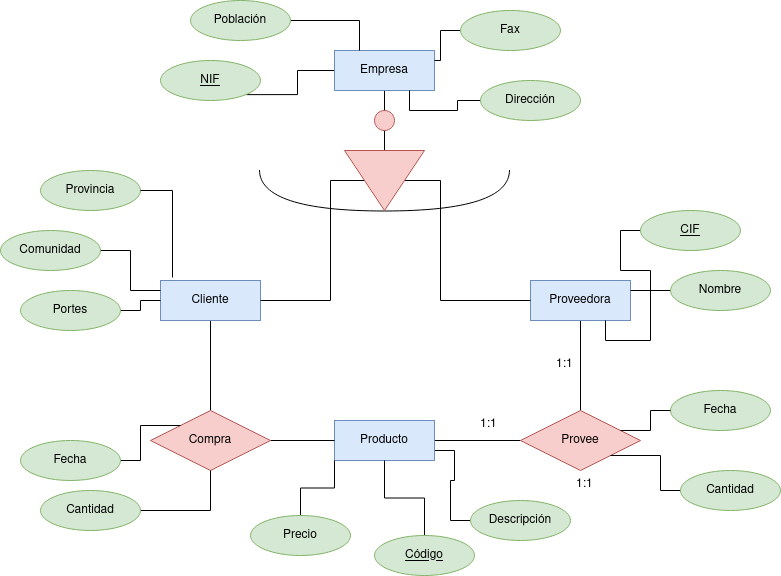

The diagram above was exported from draw.io. Its source (the exported page's mxGraphModel, read from the mxfile embedded in the PNG):
<mxGraphModel dx="1434" dy="795" grid="1" gridSize="10" guides="1" tooltips="1" connect="1" arrows="1" fold="1" page="1" pageScale="1" pageWidth="827" pageHeight="1169" math="0" shadow="0">
  <root>
    <mxCell id="0" />
    <mxCell id="1" parent="0" />
    <mxCell id="xLSXpgGuJaA00ICkk2Wj-74" style="edgeStyle=orthogonalEdgeStyle;rounded=0;orthogonalLoop=1;jettySize=auto;html=1;entryX=1;entryY=1;entryDx=0;entryDy=0;endArrow=none;endFill=0;" edge="1" parent="1" source="xLSXpgGuJaA00ICkk2Wj-1" target="xLSXpgGuJaA00ICkk2Wj-49">
      <mxGeometry relative="1" as="geometry" />
    </mxCell>
    <mxCell id="xLSXpgGuJaA00ICkk2Wj-78" style="edgeStyle=orthogonalEdgeStyle;rounded=0;orthogonalLoop=1;jettySize=auto;html=1;entryX=0;entryY=0.5;entryDx=0;entryDy=0;endArrow=none;endFill=0;" edge="1" parent="1" target="xLSXpgGuJaA00ICkk2Wj-76">
      <mxGeometry relative="1" as="geometry">
        <mxPoint x="419.5" y="181" as="sourcePoint" />
      </mxGeometry>
    </mxCell>
    <mxCell id="xLSXpgGuJaA00ICkk2Wj-83" style="edgeStyle=orthogonalEdgeStyle;rounded=0;orthogonalLoop=1;jettySize=auto;html=1;endArrow=none;endFill=0;" edge="1" parent="1" source="xLSXpgGuJaA00ICkk2Wj-1" target="xLSXpgGuJaA00ICkk2Wj-76">
      <mxGeometry relative="1" as="geometry" />
    </mxCell>
    <mxCell id="xLSXpgGuJaA00ICkk2Wj-1" value="Empresa" style="whiteSpace=wrap;html=1;align=center;fillColor=#dae8fc;strokeColor=#6c8ebf;" vertex="1" parent="1">
      <mxGeometry x="364" y="80" width="100" height="40" as="geometry" />
    </mxCell>
    <mxCell id="xLSXpgGuJaA00ICkk2Wj-35" style="edgeStyle=orthogonalEdgeStyle;rounded=0;orthogonalLoop=1;jettySize=auto;html=1;endArrow=none;endFill=0;" edge="1" parent="1" source="xLSXpgGuJaA00ICkk2Wj-2" target="xLSXpgGuJaA00ICkk2Wj-33">
      <mxGeometry relative="1" as="geometry" />
    </mxCell>
    <mxCell id="xLSXpgGuJaA00ICkk2Wj-2" value="Proveedora" style="whiteSpace=wrap;html=1;align=center;fillColor=#dae8fc;strokeColor=#6c8ebf;" vertex="1" parent="1">
      <mxGeometry x="560" y="310" width="100" height="40" as="geometry" />
    </mxCell>
    <mxCell id="xLSXpgGuJaA00ICkk2Wj-45" style="edgeStyle=orthogonalEdgeStyle;rounded=0;orthogonalLoop=1;jettySize=auto;html=1;endArrow=none;endFill=0;" edge="1" parent="1" source="xLSXpgGuJaA00ICkk2Wj-3" target="xLSXpgGuJaA00ICkk2Wj-44">
      <mxGeometry relative="1" as="geometry" />
    </mxCell>
    <mxCell id="xLSXpgGuJaA00ICkk2Wj-3" value="Cliente" style="whiteSpace=wrap;html=1;align=center;fillColor=#dae8fc;strokeColor=#6c8ebf;" vertex="1" parent="1">
      <mxGeometry x="190" y="310" width="100" height="40" as="geometry" />
    </mxCell>
    <mxCell id="xLSXpgGuJaA00ICkk2Wj-23" style="edgeStyle=orthogonalEdgeStyle;rounded=0;orthogonalLoop=1;jettySize=auto;html=1;entryX=0.25;entryY=0;entryDx=0;entryDy=0;endArrow=none;endFill=0;" edge="1" parent="1" source="xLSXpgGuJaA00ICkk2Wj-5" target="xLSXpgGuJaA00ICkk2Wj-1">
      <mxGeometry relative="1" as="geometry" />
    </mxCell>
    <mxCell id="xLSXpgGuJaA00ICkk2Wj-5" value="Población" style="ellipse;whiteSpace=wrap;html=1;align=center;fillColor=#d5e8d4;strokeColor=#82b366;" vertex="1" parent="1">
      <mxGeometry x="220" y="30" width="100" height="40" as="geometry" />
    </mxCell>
    <mxCell id="xLSXpgGuJaA00ICkk2Wj-75" style="edgeStyle=orthogonalEdgeStyle;rounded=0;orthogonalLoop=1;jettySize=auto;html=1;entryX=0.75;entryY=1;entryDx=0;entryDy=0;endArrow=none;endFill=0;" edge="1" parent="1" source="xLSXpgGuJaA00ICkk2Wj-6" target="xLSXpgGuJaA00ICkk2Wj-1">
      <mxGeometry relative="1" as="geometry" />
    </mxCell>
    <mxCell id="xLSXpgGuJaA00ICkk2Wj-6" value="Dirección" style="ellipse;whiteSpace=wrap;html=1;align=center;fillColor=#d5e8d4;strokeColor=#82b366;" vertex="1" parent="1">
      <mxGeometry x="510" y="110" width="100" height="40" as="geometry" />
    </mxCell>
    <mxCell id="xLSXpgGuJaA00ICkk2Wj-22" style="edgeStyle=orthogonalEdgeStyle;rounded=0;orthogonalLoop=1;jettySize=auto;html=1;entryX=1;entryY=0.25;entryDx=0;entryDy=0;endArrow=none;endFill=0;" edge="1" parent="1" source="xLSXpgGuJaA00ICkk2Wj-8" target="xLSXpgGuJaA00ICkk2Wj-1">
      <mxGeometry relative="1" as="geometry" />
    </mxCell>
    <mxCell id="xLSXpgGuJaA00ICkk2Wj-8" value="Fax" style="ellipse;whiteSpace=wrap;html=1;align=center;fillColor=#d5e8d4;strokeColor=#82b366;" vertex="1" parent="1">
      <mxGeometry x="490" y="40" width="100" height="40" as="geometry" />
    </mxCell>
    <mxCell id="xLSXpgGuJaA00ICkk2Wj-42" style="edgeStyle=orthogonalEdgeStyle;rounded=0;orthogonalLoop=1;jettySize=auto;html=1;entryX=0;entryY=0.5;entryDx=0;entryDy=0;endArrow=none;endFill=0;" edge="1" parent="1" source="xLSXpgGuJaA00ICkk2Wj-26" target="xLSXpgGuJaA00ICkk2Wj-3">
      <mxGeometry relative="1" as="geometry" />
    </mxCell>
    <mxCell id="xLSXpgGuJaA00ICkk2Wj-26" value="Portes" style="ellipse;whiteSpace=wrap;html=1;align=center;fillColor=#d5e8d4;strokeColor=#82b366;" vertex="1" parent="1">
      <mxGeometry x="50" y="320" width="100" height="40" as="geometry" />
    </mxCell>
    <mxCell id="xLSXpgGuJaA00ICkk2Wj-27" value="Provincia" style="ellipse;whiteSpace=wrap;html=1;align=center;fillColor=#d5e8d4;strokeColor=#82b366;" vertex="1" parent="1">
      <mxGeometry x="70" y="200" width="100" height="40" as="geometry" />
    </mxCell>
    <mxCell id="xLSXpgGuJaA00ICkk2Wj-54" style="edgeStyle=orthogonalEdgeStyle;rounded=0;orthogonalLoop=1;jettySize=auto;html=1;entryX=1;entryY=0.75;entryDx=0;entryDy=0;endArrow=none;endFill=0;" edge="1" parent="1" source="xLSXpgGuJaA00ICkk2Wj-28" target="xLSXpgGuJaA00ICkk2Wj-36">
      <mxGeometry relative="1" as="geometry" />
    </mxCell>
    <mxCell id="xLSXpgGuJaA00ICkk2Wj-28" value="Descripción" style="ellipse;whiteSpace=wrap;html=1;align=center;fillColor=#d5e8d4;strokeColor=#82b366;" vertex="1" parent="1">
      <mxGeometry x="500" y="530" width="100" height="40" as="geometry" />
    </mxCell>
    <mxCell id="xLSXpgGuJaA00ICkk2Wj-43" style="edgeStyle=orthogonalEdgeStyle;rounded=0;orthogonalLoop=1;jettySize=auto;html=1;entryX=0;entryY=0.25;entryDx=0;entryDy=0;endArrow=none;endFill=0;" edge="1" parent="1" source="xLSXpgGuJaA00ICkk2Wj-29" target="xLSXpgGuJaA00ICkk2Wj-3">
      <mxGeometry relative="1" as="geometry" />
    </mxCell>
    <mxCell id="xLSXpgGuJaA00ICkk2Wj-29" value="Comunidad" style="ellipse;whiteSpace=wrap;html=1;align=center;fillColor=#d5e8d4;strokeColor=#82b366;" vertex="1" parent="1">
      <mxGeometry x="30" y="260" width="100" height="40" as="geometry" />
    </mxCell>
    <mxCell id="xLSXpgGuJaA00ICkk2Wj-32" value="" style="shape=requiredInterface;html=1;verticalLabelPosition=bottom;sketch=0;rotation=90;" vertex="1" parent="1">
      <mxGeometry x="393.5" y="95" width="41" height="250" as="geometry" />
    </mxCell>
    <mxCell id="xLSXpgGuJaA00ICkk2Wj-48" style="edgeStyle=orthogonalEdgeStyle;rounded=0;orthogonalLoop=1;jettySize=auto;html=1;entryX=1;entryY=0.5;entryDx=0;entryDy=0;endArrow=none;endFill=0;" edge="1" parent="1" source="xLSXpgGuJaA00ICkk2Wj-33" target="xLSXpgGuJaA00ICkk2Wj-36">
      <mxGeometry relative="1" as="geometry" />
    </mxCell>
    <mxCell id="xLSXpgGuJaA00ICkk2Wj-33" value="Provee" style="shape=rhombus;perimeter=rhombusPerimeter;whiteSpace=wrap;html=1;align=center;fillColor=#f8cecc;strokeColor=#b85450;" vertex="1" parent="1">
      <mxGeometry x="550" y="440" width="120" height="60" as="geometry" />
    </mxCell>
    <mxCell id="xLSXpgGuJaA00ICkk2Wj-36" value="Producto" style="whiteSpace=wrap;html=1;align=center;fillColor=#dae8fc;strokeColor=#6c8ebf;" vertex="1" parent="1">
      <mxGeometry x="364" y="450" width="100" height="40" as="geometry" />
    </mxCell>
    <mxCell id="xLSXpgGuJaA00ICkk2Wj-40" style="edgeStyle=orthogonalEdgeStyle;rounded=0;orthogonalLoop=1;jettySize=auto;html=1;entryX=0.12;entryY=-0.075;entryDx=0;entryDy=0;entryPerimeter=0;endArrow=none;endFill=0;" edge="1" parent="1" source="xLSXpgGuJaA00ICkk2Wj-27" target="xLSXpgGuJaA00ICkk2Wj-3">
      <mxGeometry relative="1" as="geometry" />
    </mxCell>
    <mxCell id="xLSXpgGuJaA00ICkk2Wj-47" style="edgeStyle=orthogonalEdgeStyle;rounded=0;orthogonalLoop=1;jettySize=auto;html=1;entryX=0;entryY=0.5;entryDx=0;entryDy=0;endArrow=none;endFill=0;" edge="1" parent="1" source="xLSXpgGuJaA00ICkk2Wj-44" target="xLSXpgGuJaA00ICkk2Wj-36">
      <mxGeometry relative="1" as="geometry" />
    </mxCell>
    <mxCell id="xLSXpgGuJaA00ICkk2Wj-44" value="Compra" style="shape=rhombus;perimeter=rhombusPerimeter;whiteSpace=wrap;html=1;align=center;fillColor=#f8cecc;strokeColor=#b85450;" vertex="1" parent="1">
      <mxGeometry x="180" y="440" width="120" height="60" as="geometry" />
    </mxCell>
    <mxCell id="xLSXpgGuJaA00ICkk2Wj-49" value="NIF" style="ellipse;whiteSpace=wrap;html=1;align=center;fontStyle=4;fillColor=#d5e8d4;strokeColor=#82b366;" vertex="1" parent="1">
      <mxGeometry x="190" y="90" width="100" height="40" as="geometry" />
    </mxCell>
    <mxCell id="xLSXpgGuJaA00ICkk2Wj-53" style="edgeStyle=orthogonalEdgeStyle;rounded=0;orthogonalLoop=1;jettySize=auto;html=1;entryX=0.5;entryY=1;entryDx=0;entryDy=0;endArrow=none;endFill=0;" edge="1" parent="1" source="xLSXpgGuJaA00ICkk2Wj-50" target="xLSXpgGuJaA00ICkk2Wj-36">
      <mxGeometry relative="1" as="geometry" />
    </mxCell>
    <mxCell id="xLSXpgGuJaA00ICkk2Wj-50" value="Código" style="ellipse;whiteSpace=wrap;html=1;align=center;fontStyle=4;fillColor=#d5e8d4;strokeColor=#82b366;" vertex="1" parent="1">
      <mxGeometry x="404" y="565" width="100" height="40" as="geometry" />
    </mxCell>
    <mxCell id="xLSXpgGuJaA00ICkk2Wj-52" style="edgeStyle=orthogonalEdgeStyle;rounded=0;orthogonalLoop=1;jettySize=auto;html=1;entryX=0;entryY=1;entryDx=0;entryDy=0;endArrow=none;endFill=0;" edge="1" parent="1" source="xLSXpgGuJaA00ICkk2Wj-51" target="xLSXpgGuJaA00ICkk2Wj-36">
      <mxGeometry relative="1" as="geometry" />
    </mxCell>
    <mxCell id="xLSXpgGuJaA00ICkk2Wj-51" value="Precio" style="ellipse;whiteSpace=wrap;html=1;align=center;fillColor=#d5e8d4;strokeColor=#82b366;" vertex="1" parent="1">
      <mxGeometry x="280" y="545" width="100" height="40" as="geometry" />
    </mxCell>
    <mxCell id="xLSXpgGuJaA00ICkk2Wj-56" style="edgeStyle=orthogonalEdgeStyle;rounded=0;orthogonalLoop=1;jettySize=auto;html=1;entryX=1;entryY=0.25;entryDx=0;entryDy=0;endArrow=none;endFill=0;" edge="1" parent="1" source="xLSXpgGuJaA00ICkk2Wj-55" target="xLSXpgGuJaA00ICkk2Wj-2">
      <mxGeometry relative="1" as="geometry" />
    </mxCell>
    <mxCell id="xLSXpgGuJaA00ICkk2Wj-55" value="CIF" style="ellipse;whiteSpace=wrap;html=1;align=center;fontStyle=4;fillColor=#d5e8d4;strokeColor=#82b366;" vertex="1" parent="1">
      <mxGeometry x="670" y="240" width="100" height="40" as="geometry" />
    </mxCell>
    <mxCell id="xLSXpgGuJaA00ICkk2Wj-58" style="edgeStyle=orthogonalEdgeStyle;rounded=0;orthogonalLoop=1;jettySize=auto;html=1;entryX=0.75;entryY=1;entryDx=0;entryDy=0;endArrow=none;endFill=0;" edge="1" parent="1" source="xLSXpgGuJaA00ICkk2Wj-57" target="xLSXpgGuJaA00ICkk2Wj-2">
      <mxGeometry relative="1" as="geometry" />
    </mxCell>
    <mxCell id="xLSXpgGuJaA00ICkk2Wj-57" value="Nombre" style="ellipse;whiteSpace=wrap;html=1;align=center;fillColor=#d5e8d4;strokeColor=#82b366;" vertex="1" parent="1">
      <mxGeometry x="700" y="300" width="100" height="40" as="geometry" />
    </mxCell>
    <mxCell id="xLSXpgGuJaA00ICkk2Wj-62" style="edgeStyle=orthogonalEdgeStyle;rounded=0;orthogonalLoop=1;jettySize=auto;html=1;entryX=0;entryY=0;entryDx=0;entryDy=0;endArrow=none;endFill=0;" edge="1" parent="1" source="xLSXpgGuJaA00ICkk2Wj-59" target="xLSXpgGuJaA00ICkk2Wj-44">
      <mxGeometry relative="1" as="geometry" />
    </mxCell>
    <mxCell id="xLSXpgGuJaA00ICkk2Wj-59" value="Fecha" style="ellipse;whiteSpace=wrap;html=1;align=center;fillColor=#d5e8d4;strokeColor=#82b366;" vertex="1" parent="1">
      <mxGeometry x="50" y="470" width="100" height="40" as="geometry" />
    </mxCell>
    <mxCell id="xLSXpgGuJaA00ICkk2Wj-63" style="edgeStyle=orthogonalEdgeStyle;rounded=0;orthogonalLoop=1;jettySize=auto;html=1;endArrow=none;endFill=0;" edge="1" parent="1" source="xLSXpgGuJaA00ICkk2Wj-60" target="xLSXpgGuJaA00ICkk2Wj-44">
      <mxGeometry relative="1" as="geometry" />
    </mxCell>
    <mxCell id="xLSXpgGuJaA00ICkk2Wj-60" value="Cantidad" style="ellipse;whiteSpace=wrap;html=1;align=center;fillColor=#d5e8d4;strokeColor=#82b366;" vertex="1" parent="1">
      <mxGeometry x="70" y="520" width="100" height="40" as="geometry" />
    </mxCell>
    <mxCell id="xLSXpgGuJaA00ICkk2Wj-64" value="Fecha" style="ellipse;whiteSpace=wrap;html=1;align=center;fillColor=#d5e8d4;strokeColor=#82b366;" vertex="1" parent="1">
      <mxGeometry x="700" y="420" width="100" height="40" as="geometry" />
    </mxCell>
    <mxCell id="xLSXpgGuJaA00ICkk2Wj-65" style="edgeStyle=orthogonalEdgeStyle;rounded=0;orthogonalLoop=1;jettySize=auto;html=1;entryX=0.833;entryY=0.333;entryDx=0;entryDy=0;entryPerimeter=0;endArrow=none;endFill=0;" edge="1" parent="1" source="xLSXpgGuJaA00ICkk2Wj-64" target="xLSXpgGuJaA00ICkk2Wj-33">
      <mxGeometry relative="1" as="geometry" />
    </mxCell>
    <mxCell id="xLSXpgGuJaA00ICkk2Wj-68" style="edgeStyle=orthogonalEdgeStyle;rounded=0;orthogonalLoop=1;jettySize=auto;html=1;entryX=1;entryY=1;entryDx=0;entryDy=0;endArrow=none;endFill=0;" edge="1" parent="1" source="xLSXpgGuJaA00ICkk2Wj-66" target="xLSXpgGuJaA00ICkk2Wj-33">
      <mxGeometry relative="1" as="geometry" />
    </mxCell>
    <mxCell id="xLSXpgGuJaA00ICkk2Wj-66" value="Cantidad" style="ellipse;whiteSpace=wrap;html=1;align=center;fillColor=#d5e8d4;strokeColor=#82b366;" vertex="1" parent="1">
      <mxGeometry x="710" y="500" width="100" height="40" as="geometry" />
    </mxCell>
    <mxCell id="xLSXpgGuJaA00ICkk2Wj-79" style="edgeStyle=orthogonalEdgeStyle;rounded=0;orthogonalLoop=1;jettySize=auto;html=1;entryX=0;entryY=0.5;entryDx=0;entryDy=0;endArrow=none;endFill=0;" edge="1" parent="1" source="xLSXpgGuJaA00ICkk2Wj-76" target="xLSXpgGuJaA00ICkk2Wj-2">
      <mxGeometry relative="1" as="geometry">
        <Array as="points">
          <mxPoint x="470" y="210" />
          <mxPoint x="470" y="330" />
        </Array>
      </mxGeometry>
    </mxCell>
    <mxCell id="xLSXpgGuJaA00ICkk2Wj-80" style="edgeStyle=orthogonalEdgeStyle;rounded=0;orthogonalLoop=1;jettySize=auto;html=1;endArrow=none;endFill=0;" edge="1" parent="1" source="xLSXpgGuJaA00ICkk2Wj-76" target="xLSXpgGuJaA00ICkk2Wj-3">
      <mxGeometry relative="1" as="geometry">
        <Array as="points">
          <mxPoint x="360" y="210" />
          <mxPoint x="360" y="330" />
        </Array>
      </mxGeometry>
    </mxCell>
    <mxCell id="xLSXpgGuJaA00ICkk2Wj-76" value="" style="triangle;whiteSpace=wrap;html=1;rotation=90;fillColor=#f8cecc;strokeColor=#b85450;" vertex="1" parent="1">
      <mxGeometry x="384" y="170" width="60" height="80" as="geometry" />
    </mxCell>
    <mxCell id="xLSXpgGuJaA00ICkk2Wj-84" value="" style="ellipse;whiteSpace=wrap;html=1;aspect=fixed;fillColor=#f8cecc;strokeColor=#b85450;" vertex="1" parent="1">
      <mxGeometry x="404" y="140" width="20" height="20" as="geometry" />
    </mxCell>
    <mxCell id="xLSXpgGuJaA00ICkk2Wj-87" value="1:1" style="text;strokeColor=none;fillColor=none;spacingLeft=4;spacingRight=4;overflow=hidden;rotatable=0;points=[[0,0.5],[1,0.5]];portConstraint=eastwest;fontSize=12;whiteSpace=wrap;html=1;" vertex="1" parent="1">
      <mxGeometry x="580" y="380" width="40" height="30" as="geometry" />
    </mxCell>
    <mxCell id="xLSXpgGuJaA00ICkk2Wj-88" value="1:1" style="text;strokeColor=none;fillColor=none;spacingLeft=4;spacingRight=4;overflow=hidden;rotatable=0;points=[[0,0.5],[1,0.5]];portConstraint=eastwest;fontSize=12;whiteSpace=wrap;html=1;" vertex="1" parent="1">
      <mxGeometry x="504" y="440" width="40" height="30" as="geometry" />
    </mxCell>
    <mxCell id="xLSXpgGuJaA00ICkk2Wj-89" value="1:1" style="text;strokeColor=none;fillColor=none;spacingLeft=4;spacingRight=4;overflow=hidden;rotatable=0;points=[[0,0.5],[1,0.5]];portConstraint=eastwest;fontSize=12;whiteSpace=wrap;html=1;" vertex="1" parent="1">
      <mxGeometry x="600" y="500" width="40" height="30" as="geometry" />
    </mxCell>
  </root>
</mxGraphModel>